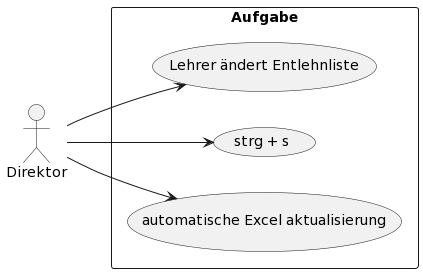

The diagram above was rendered by PlantUML. Its source (embedded in the PNG):
@startuml
left to right direction
actor "Direktor" as fc
rectangle Aufgabe {
  usecase "Lehrer ändert Entlehnliste" as UC1
  usecase "strg + s" as UC2
  usecase "automatische Excel aktualisierung" as UC3
}
fc --> UC1
fc --> UC2
fc --> UC3
@enduml